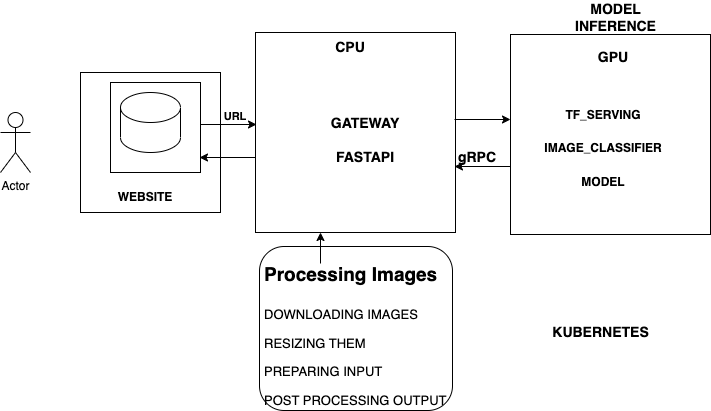

The diagram above was exported from draw.io. Its source (the exported page's mxGraphModel, read from the mxfile embedded in the PNG):
<mxGraphModel dx="757" dy="445" grid="0" gridSize="10" guides="1" tooltips="1" connect="1" arrows="1" fold="1" page="1" pageScale="1" pageWidth="850" pageHeight="1100" math="0" shadow="0">
  <root>
    <mxCell id="0" />
    <mxCell id="1" parent="0" />
    <mxCell id="0LL9eizmviut4mcDlNOA-1" value="Actor" style="shape=umlActor;verticalLabelPosition=bottom;verticalAlign=top;html=1;outlineConnect=0;" vertex="1" parent="1">
      <mxGeometry x="70" y="180" width="30" height="60" as="geometry" />
    </mxCell>
    <mxCell id="0LL9eizmviut4mcDlNOA-2" value="" style="whiteSpace=wrap;html=1;aspect=fixed;" vertex="1" parent="1">
      <mxGeometry x="180" y="170" width="80" height="80" as="geometry" />
    </mxCell>
    <mxCell id="0LL9eizmviut4mcDlNOA-3" value="" style="whiteSpace=wrap;html=1;aspect=fixed;" vertex="1" parent="1">
      <mxGeometry x="150" y="140" width="140" height="140" as="geometry" />
    </mxCell>
    <mxCell id="0LL9eizmviut4mcDlNOA-4" value="" style="whiteSpace=wrap;html=1;aspect=fixed;" vertex="1" parent="1">
      <mxGeometry x="580" y="102" width="200" height="200" as="geometry" />
    </mxCell>
    <mxCell id="0LL9eizmviut4mcDlNOA-5" value="" style="whiteSpace=wrap;html=1;aspect=fixed;" vertex="1" parent="1">
      <mxGeometry x="325" y="100" width="200" height="200" as="geometry" />
    </mxCell>
    <mxCell id="0LL9eizmviut4mcDlNOA-6" value="" style="whiteSpace=wrap;html=1;aspect=fixed;" vertex="1" parent="1">
      <mxGeometry x="180" y="150" width="90" height="90" as="geometry" />
    </mxCell>
    <mxCell id="0LL9eizmviut4mcDlNOA-7" value="" style="shape=cylinder3;whiteSpace=wrap;html=1;boundedLbl=1;backgroundOutline=1;size=15;" vertex="1" parent="1">
      <mxGeometry x="190" y="160" width="60" height="60" as="geometry" />
    </mxCell>
    <mxCell id="0LL9eizmviut4mcDlNOA-9" value="&lt;b&gt;WEBSITE&lt;/b&gt;" style="text;html=1;strokeColor=none;fillColor=none;align=center;verticalAlign=middle;whiteSpace=wrap;rounded=0;" vertex="1" parent="1">
      <mxGeometry x="180" y="250" width="70" height="30" as="geometry" />
    </mxCell>
    <mxCell id="0LL9eizmviut4mcDlNOA-10" value="&lt;b style=&quot;font-size: 14px;&quot;&gt;GATEWAY&lt;br&gt;&lt;br&gt;FASTAPI&lt;/b&gt;" style="text;html=1;strokeColor=none;fillColor=none;align=center;verticalAlign=middle;whiteSpace=wrap;rounded=0;" vertex="1" parent="1">
      <mxGeometry x="380" y="185" width="110" height="45" as="geometry" />
    </mxCell>
    <mxCell id="0LL9eizmviut4mcDlNOA-11" value="&lt;b&gt;CPU&lt;/b&gt;" style="text;html=1;strokeColor=none;fillColor=none;align=center;verticalAlign=middle;whiteSpace=wrap;rounded=0;fontSize=14;" vertex="1" parent="1">
      <mxGeometry x="390" y="100" width="60" height="30" as="geometry" />
    </mxCell>
    <mxCell id="0LL9eizmviut4mcDlNOA-12" value="&lt;b&gt;GPU&lt;/b&gt;" style="text;html=1;strokeColor=none;fillColor=none;align=center;verticalAlign=middle;whiteSpace=wrap;rounded=0;fontSize=14;" vertex="1" parent="1">
      <mxGeometry x="653" y="110" width="60" height="30" as="geometry" />
    </mxCell>
    <mxCell id="0LL9eizmviut4mcDlNOA-13" value="&lt;b style=&quot;font-size: 12px;&quot;&gt;TF_SERVING&lt;br&gt;&lt;br&gt;IMAGE_CLASSIFIER&lt;br&gt;&lt;br&gt;MODEL&lt;/b&gt;" style="text;html=1;strokeColor=none;fillColor=none;align=center;verticalAlign=middle;whiteSpace=wrap;rounded=0;fontSize=14;" vertex="1" parent="1">
      <mxGeometry x="643" y="200" width="60" height="30" as="geometry" />
    </mxCell>
    <mxCell id="0LL9eizmviut4mcDlNOA-17" value="&lt;b&gt;&lt;font style=&quot;font-size: 14px;&quot;&gt;MODEL INFERENCE&lt;/font&gt;&lt;/b&gt;" style="text;html=1;strokeColor=none;fillColor=none;align=center;verticalAlign=middle;whiteSpace=wrap;rounded=0;fontSize=12;" vertex="1" parent="1">
      <mxGeometry x="641" y="70" width="89" height="30" as="geometry" />
    </mxCell>
    <mxCell id="0LL9eizmviut4mcDlNOA-19" value="" style="endArrow=classic;html=1;rounded=0;fontSize=14;" edge="1" parent="1">
      <mxGeometry width="50" height="50" relative="1" as="geometry">
        <mxPoint x="270" y="192" as="sourcePoint" />
        <mxPoint x="326" y="192" as="targetPoint" />
      </mxGeometry>
    </mxCell>
    <mxCell id="0LL9eizmviut4mcDlNOA-20" value="" style="endArrow=classic;html=1;rounded=0;fontSize=14;" edge="1" parent="1">
      <mxGeometry width="50" height="50" relative="1" as="geometry">
        <mxPoint x="524" y="187" as="sourcePoint" />
        <mxPoint x="580" y="187" as="targetPoint" />
      </mxGeometry>
    </mxCell>
    <mxCell id="0LL9eizmviut4mcDlNOA-21" value="" style="endArrow=classic;html=1;rounded=0;fontSize=14;" edge="1" parent="1">
      <mxGeometry width="50" height="50" relative="1" as="geometry">
        <mxPoint x="580" y="234" as="sourcePoint" />
        <mxPoint x="524" y="234" as="targetPoint" />
      </mxGeometry>
    </mxCell>
    <mxCell id="0LL9eizmviut4mcDlNOA-22" value="" style="endArrow=classic;html=1;rounded=0;fontSize=14;" edge="1" parent="1">
      <mxGeometry width="50" height="50" relative="1" as="geometry">
        <mxPoint x="325" y="225" as="sourcePoint" />
        <mxPoint x="269" y="225" as="targetPoint" />
      </mxGeometry>
    </mxCell>
    <mxCell id="0LL9eizmviut4mcDlNOA-23" value="&lt;b&gt;gRPC&lt;/b&gt;" style="text;html=1;strokeColor=none;fillColor=none;align=center;verticalAlign=middle;whiteSpace=wrap;rounded=0;fontSize=14;" vertex="1" parent="1">
      <mxGeometry x="517" y="210" width="60" height="30" as="geometry" />
    </mxCell>
    <mxCell id="0LL9eizmviut4mcDlNOA-24" value="" style="endArrow=classic;html=1;rounded=0;fontSize=14;" edge="1" parent="1">
      <mxGeometry width="50" height="50" relative="1" as="geometry">
        <mxPoint x="390" y="331" as="sourcePoint" />
        <mxPoint x="390" y="300" as="targetPoint" />
      </mxGeometry>
    </mxCell>
    <mxCell id="0LL9eizmviut4mcDlNOA-25" value="&lt;h1&gt;&lt;font style=&quot;font-size: 19px;&quot;&gt;Processing Images&lt;/font&gt;&lt;/h1&gt;&lt;p style=&quot;font-size: 13px;&quot;&gt;&lt;font style=&quot;font-size: 13px;&quot;&gt;DOWNLOADING IMAGES&lt;/font&gt;&lt;/p&gt;&lt;p style=&quot;font-size: 13px;&quot;&gt;&lt;font style=&quot;font-size: 13px;&quot;&gt;RESIZING THEM&lt;/font&gt;&lt;/p&gt;&lt;p style=&quot;font-size: 13px;&quot;&gt;&lt;font style=&quot;font-size: 13px;&quot;&gt;PREPARING INPUT&lt;/font&gt;&lt;/p&gt;&lt;p style=&quot;font-size: 13px;&quot;&gt;&lt;font style=&quot;font-size: 13px;&quot;&gt;POST PROCESSING OUTPUT&lt;/font&gt;&lt;/p&gt;" style="text;html=1;spacing=5;spacingTop=-20;whiteSpace=wrap;overflow=hidden;rounded=1;fontSize=14;strokeColor=default;" vertex="1" parent="1">
      <mxGeometry x="329" y="314" width="193" height="164" as="geometry" />
    </mxCell>
    <mxCell id="0LL9eizmviut4mcDlNOA-26" value="&lt;b&gt;&lt;font style=&quot;font-size: 11px;&quot;&gt;URL&lt;/font&gt;&lt;/b&gt;" style="text;html=1;strokeColor=none;fillColor=none;align=center;verticalAlign=middle;whiteSpace=wrap;rounded=0;fontSize=21;" vertex="1" parent="1">
      <mxGeometry x="275" y="166" width="60" height="30" as="geometry" />
    </mxCell>
    <mxCell id="0LL9eizmviut4mcDlNOA-28" value="&lt;b&gt;&lt;font style=&quot;font-size: 14px;&quot;&gt;KUBERNETES&lt;/font&gt;&lt;/b&gt;" style="text;html=1;strokeColor=none;fillColor=none;align=center;verticalAlign=middle;whiteSpace=wrap;rounded=0;fontSize=11;" vertex="1" parent="1">
      <mxGeometry x="623" y="385" width="95" height="29" as="geometry" />
    </mxCell>
  </root>
</mxGraphModel>